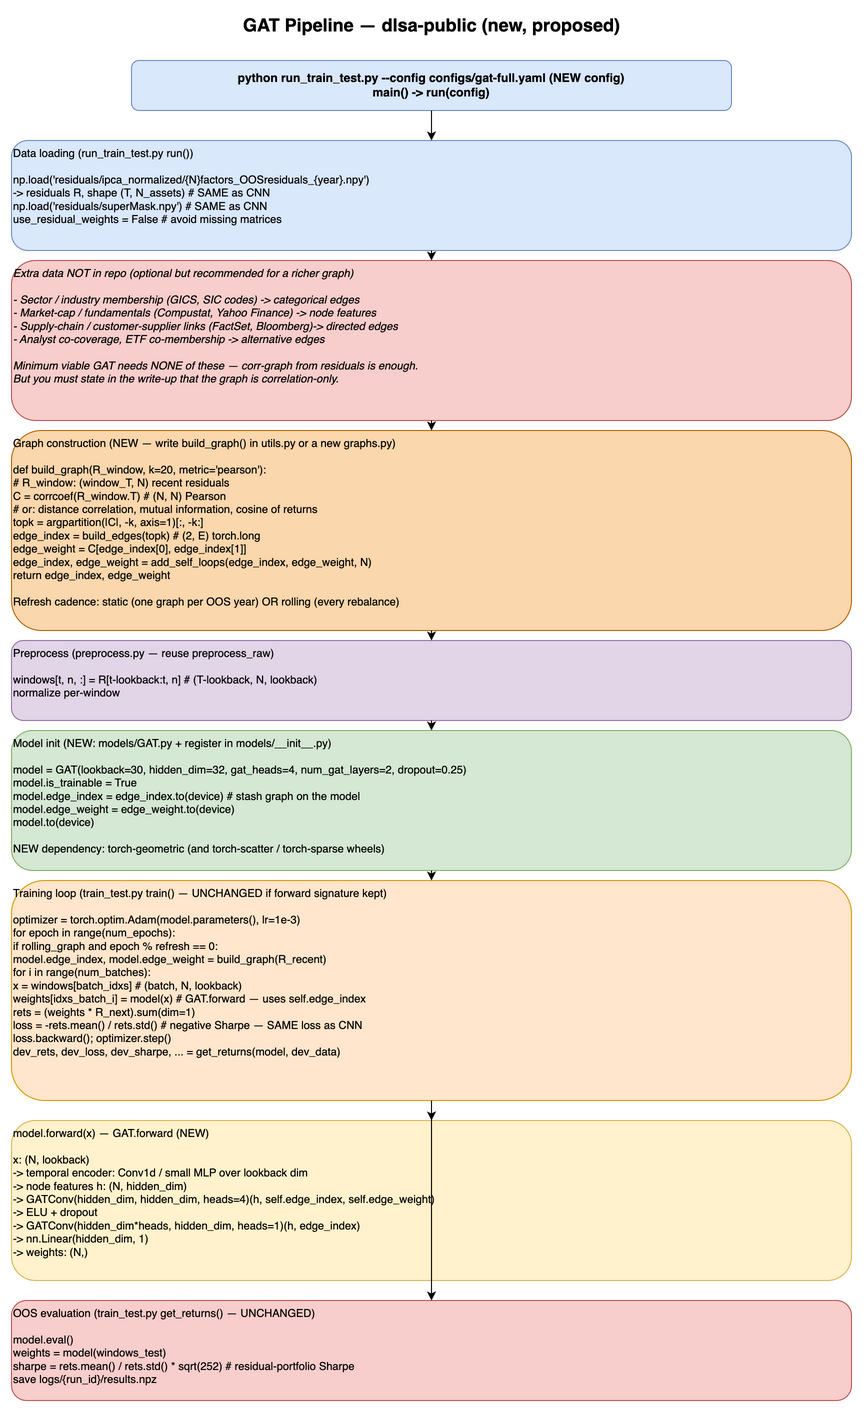

The diagram above was exported from draw.io. Its source (the exported page's mxGraphModel, read from the mxfile embedded in the PNG):
<mxGraphModel adaptiveColors="auto">
  <root>
    <mxCell id="0" />
    <mxCell id="1" parent="0" />
    <mxCell id="title" value="GAT Pipeline — dlsa-public (new, proposed)" style="text;html=1;align=center;verticalAlign=middle;fontSize=18;fontStyle=1" vertex="1" parent="1">
      <mxGeometry x="120" y="10" width="760" height="30" as="geometry" />
    </mxCell>
    <mxCell id="entry" value="python run_train_test.py --config configs/gat-full.yaml      (NEW config)&#10;main() -&gt; run(config)" style="rounded=1;whiteSpace=wrap;html=1;fillColor=#dae8fc;strokeColor=#6c8ebf;fontSize=12;fontStyle=1" vertex="1" parent="1">
      <mxGeometry x="200" y="60" width="600" height="50" as="geometry" />
    </mxCell>
    <mxCell id="data_load" value="Data loading (run_train_test.py run())&#10;&#10;np.load('residuals/ipca_normalized/{N}factors_OOSresiduals_{year}.npy')&#10;-&gt; residuals R, shape (T, N_assets)            # SAME as CNN&#10;np.load('residuals/superMask.npy')             # SAME as CNN&#10;use_residual_weights = False                   # avoid missing matrices" style="rounded=1;whiteSpace=wrap;html=1;fillColor=#dae8fc;strokeColor=#6c8ebf;fontSize=11;align=left;verticalAlign=top" vertex="1" parent="1">
      <mxGeometry x="80" y="140" width="840" height="110" as="geometry" />
    </mxCell>
    <mxCell id="extra_data" value="Extra data NOT in repo (optional but recommended for a richer graph)&#10;&#10;- Sector / industry membership (GICS, SIC codes)            -&gt; categorical edges&#10;- Market-cap / fundamentals (Compustat, Yahoo Finance)      -&gt; node features&#10;- Supply-chain / customer-supplier links (FactSet, Bloomberg)-&gt; directed edges&#10;- Analyst co-coverage, ETF co-membership                    -&gt; alternative edges&#10;&#10;Minimum viable GAT needs NONE of these — corr-graph from residuals is enough.&#10;But you must state in the write-up that the graph is correlation-only." style="rounded=1;whiteSpace=wrap;html=1;fillColor=#f8cecc;strokeColor=#b85450;fontSize=11;align=left;verticalAlign=top;fontStyle=2" vertex="1" parent="1">
      <mxGeometry x="80" y="260" width="840" height="160" as="geometry" />
    </mxCell>
    <mxCell id="graph_build" value="Graph construction (NEW — write build_graph() in utils.py or a new graphs.py)&#10;&#10;def build_graph(R_window, k=20, metric='pearson'):&#10;    # R_window: (window_T, N) recent residuals&#10;    C = corrcoef(R_window.T)              # (N, N) Pearson&#10;    # or: distance correlation, mutual information, cosine of returns&#10;    topk = argpartition(|C|, -k, axis=1)[:, -k:]&#10;    edge_index = build_edges(topk)        # (2, E) torch.long&#10;    edge_weight = C[edge_index[0], edge_index[1]]&#10;    edge_index, edge_weight = add_self_loops(edge_index, edge_weight, N)&#10;    return edge_index, edge_weight&#10;&#10;Refresh cadence: static (one graph per OOS year) OR rolling (every rebalance)" style="rounded=1;whiteSpace=wrap;html=1;fillColor=#fad7ac;strokeColor=#b46504;fontSize=11;align=left;verticalAlign=top" vertex="1" parent="1">
      <mxGeometry x="80" y="430" width="840" height="200" as="geometry" />
    </mxCell>
    <mxCell id="preprocess" value="Preprocess (preprocess.py — reuse preprocess_raw)&#10;&#10;windows[t, n, :] = R[t-lookback:t, n]   # (T-lookback, N, lookback)&#10;normalize per-window" style="rounded=1;whiteSpace=wrap;html=1;fillColor=#e1d5e7;strokeColor=#9673a6;fontSize=11;align=left;verticalAlign=top" vertex="1" parent="1">
      <mxGeometry x="80" y="640" width="840" height="80" as="geometry" />
    </mxCell>
    <mxCell id="model_init" value="Model init (NEW: models/GAT.py + register in models/__init__.py)&#10;&#10;model = GAT(lookback=30, hidden_dim=32, gat_heads=4, num_gat_layers=2, dropout=0.25)&#10;model.is_trainable = True&#10;model.edge_index = edge_index.to(device)        # stash graph on the model&#10;model.edge_weight = edge_weight.to(device)&#10;model.to(device)&#10;&#10;NEW dependency: torch-geometric (and torch-scatter / torch-sparse wheels)" style="rounded=1;whiteSpace=wrap;html=1;fillColor=#d5e8d4;strokeColor=#82b366;fontSize=11;align=left;verticalAlign=top" vertex="1" parent="1">
      <mxGeometry x="80" y="730" width="840" height="140" as="geometry" />
    </mxCell>
    <mxCell id="train" value="Training loop (train_test.py train() — UNCHANGED if forward signature kept)&#10;&#10;optimizer = torch.optim.Adam(model.parameters(), lr=1e-3)&#10;for epoch in range(num_epochs):&#10;    if rolling_graph and epoch % refresh == 0:&#10;        model.edge_index, model.edge_weight = build_graph(R_recent)&#10;    for i in range(num_batches):&#10;        x = windows[batch_idxs]                 # (batch, N, lookback)&#10;        weights[idxs_batch_i] = model(x)        # GAT.forward — uses self.edge_index&#10;        rets = (weights * R_next).sum(dim=1)&#10;        loss = -rets.mean() / rets.std()        # negative Sharpe — SAME loss as CNN&#10;        loss.backward();  optimizer.step()&#10;    dev_rets, dev_loss, dev_sharpe, ... = get_returns(model, dev_data)" style="rounded=1;whiteSpace=wrap;html=1;fillColor=#ffe6cc;strokeColor=#d79b00;fontSize=11;align=left;verticalAlign=top" vertex="1" parent="1">
      <mxGeometry x="80" y="880" width="840" height="220" as="geometry" />
    </mxCell>
    <mxCell id="forward" value="model.forward(x) — GAT.forward (NEW)&#10;&#10;x: (N, lookback)&#10;-&gt; temporal encoder: Conv1d / small MLP over lookback dim&#10;     -&gt; node features h: (N, hidden_dim)&#10;-&gt; GATConv(hidden_dim, hidden_dim, heads=4)(h, self.edge_index, self.edge_weight)&#10;-&gt; ELU + dropout&#10;-&gt; GATConv(hidden_dim*heads, hidden_dim, heads=1)(h, edge_index)&#10;-&gt; nn.Linear(hidden_dim, 1)&#10;-&gt; weights: (N,)" style="rounded=1;whiteSpace=wrap;html=1;fillColor=#fff2cc;strokeColor=#d6b656;fontSize=11;align=left;verticalAlign=top" vertex="1" parent="1">
      <mxGeometry x="80" y="1120" width="840" height="160" as="geometry" />
    </mxCell>
    <mxCell id="eval" value="OOS evaluation (train_test.py get_returns() — UNCHANGED)&#10;&#10;model.eval()&#10;weights = model(windows_test)&#10;sharpe = rets.mean() / rets.std() * sqrt(252)         # residual-portfolio Sharpe&#10;save logs/{run_id}/results.npz" style="rounded=1;whiteSpace=wrap;html=1;fillColor=#f8cecc;strokeColor=#b85450;fontSize=11;align=left;verticalAlign=top" vertex="1" parent="1">
      <mxGeometry x="80" y="1300" width="840" height="100" as="geometry" />
    </mxCell>
    <mxCell id="e1" style="endArrow=classic;html=1" edge="1" parent="1" source="entry" target="data_load">
      <mxGeometry relative="1" as="geometry" />
    </mxCell>
    <mxCell id="e2" style="endArrow=classic;html=1" edge="1" parent="1" source="data_load" target="extra_data">
      <mxGeometry relative="1" as="geometry" />
    </mxCell>
    <mxCell id="e3" style="endArrow=classic;html=1" edge="1" parent="1" source="extra_data" target="graph_build">
      <mxGeometry relative="1" as="geometry" />
    </mxCell>
    <mxCell id="e4" style="endArrow=classic;html=1" edge="1" parent="1" source="graph_build" target="preprocess">
      <mxGeometry relative="1" as="geometry" />
    </mxCell>
    <mxCell id="e5" style="endArrow=classic;html=1" edge="1" parent="1" source="preprocess" target="model_init">
      <mxGeometry relative="1" as="geometry" />
    </mxCell>
    <mxCell id="e6" style="endArrow=classic;html=1" edge="1" parent="1" source="model_init" target="train">
      <mxGeometry relative="1" as="geometry" />
    </mxCell>
    <mxCell id="e7" style="endArrow=classic;html=1;dashed=1" edge="1" parent="1" source="train" target="forward">
      <mxGeometry relative="1" as="geometry" />
    </mxCell>
    <mxCell id="e8" style="endArrow=classic;html=1" edge="1" parent="1" source="train" target="eval">
      <mxGeometry relative="1" as="geometry" />
    </mxCell>
  </root>
</mxGraphModel>